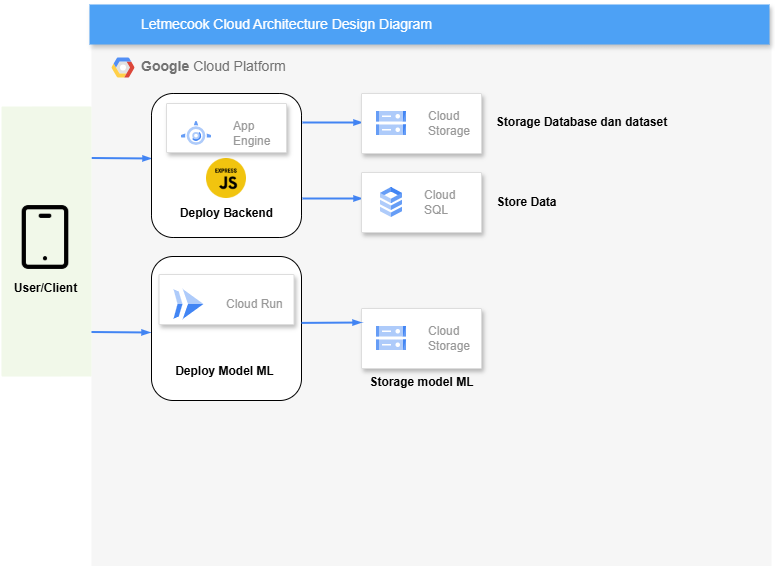

The diagram above was exported from draw.io. Its source (the exported page's mxGraphModel, read from the mxfile embedded in the PNG):
<mxGraphModel dx="1034" dy="412" grid="1" gridSize="10" guides="1" tooltips="1" connect="1" arrows="1" fold="1" page="1" pageScale="1" pageWidth="1169" pageHeight="827" background="none" math="0" shadow="0">
  <root>
    <mxCell id="0" />
    <mxCell id="1" parent="0" />
    <mxCell id="Lif8JBEafslfNm7ranTe-1" value="&lt;b&gt;Google &lt;/b&gt;Cloud Platform" style="fillColor=#F6F6F6;strokeColor=none;shadow=0;gradientColor=none;fontSize=14;align=left;spacing=10;fontColor=#717171;9E9E9E;verticalAlign=top;spacingTop=-4;fontStyle=0;spacingLeft=40;html=1;" parent="1" vertex="1">
      <mxGeometry x="320" y="161" width="680" height="519" as="geometry" />
    </mxCell>
    <mxCell id="Lif8JBEafslfNm7ranTe-2" value="" style="shape=mxgraph.gcp2.google_cloud_platform;fillColor=#F6F6F6;strokeColor=none;shadow=0;gradientColor=none;" parent="Lif8JBEafslfNm7ranTe-1" vertex="1">
      <mxGeometry width="23" height="20" relative="1" as="geometry">
        <mxPoint x="20" y="10" as="offset" />
      </mxGeometry>
    </mxCell>
    <mxCell id="Lif8JBEafslfNm7ranTe-8" style="edgeStyle=elbowEdgeStyle;rounded=0;elbow=vertical;html=1;labelBackgroundColor=none;startFill=1;startSize=4;endArrow=blockThin;endFill=1;endSize=4;jettySize=auto;orthogonalLoop=1;strokeColor=#4284F3;strokeWidth=2;fontSize=12;fontColor=#000000;align=left;dashed=0;" parent="Lif8JBEafslfNm7ranTe-1" edge="1">
      <mxGeometry relative="1" as="geometry">
        <mxPoint y="110.5" as="sourcePoint" />
        <mxPoint x="60" y="110.5" as="targetPoint" />
      </mxGeometry>
    </mxCell>
    <mxCell id="7I97ZEi4iPfrWT0RiI3F-10" value="" style="rounded=1;whiteSpace=wrap;html=1;" parent="Lif8JBEafslfNm7ranTe-1" vertex="1">
      <mxGeometry x="60" y="46" width="150" height="144" as="geometry" />
    </mxCell>
    <mxCell id="7I97ZEi4iPfrWT0RiI3F-14" value="" style="shape=image;verticalLabelPosition=bottom;labelBackgroundColor=default;verticalAlign=top;aspect=fixed;imageAspect=0;image=https://www.factfc.com/wp-content/uploads/2024/04/express-js.png;" parent="Lif8JBEafslfNm7ranTe-1" vertex="1">
      <mxGeometry x="115" y="111" width="40" height="40" as="geometry" />
    </mxCell>
    <mxCell id="7I97ZEi4iPfrWT0RiI3F-15" value="&lt;b&gt;Deploy Backend&lt;/b&gt;" style="text;html=1;align=center;verticalAlign=middle;resizable=0;points=[];autosize=1;strokeColor=none;fillColor=none;" parent="Lif8JBEafslfNm7ranTe-1" vertex="1">
      <mxGeometry x="75" y="151" width="120" height="30" as="geometry" />
    </mxCell>
    <mxCell id="7I97ZEi4iPfrWT0RiI3F-17" style="edgeStyle=elbowEdgeStyle;rounded=0;elbow=vertical;html=1;labelBackgroundColor=none;startFill=1;startSize=4;endArrow=blockThin;endFill=1;endSize=4;jettySize=auto;orthogonalLoop=1;strokeColor=#4284F3;strokeWidth=2;fontSize=12;fontColor=#000000;align=left;dashed=0;" parent="Lif8JBEafslfNm7ranTe-1" edge="1">
      <mxGeometry relative="1" as="geometry">
        <mxPoint x="-1" y="284.5" as="sourcePoint" />
        <mxPoint x="59" y="284.5" as="targetPoint" />
      </mxGeometry>
    </mxCell>
    <mxCell id="7I97ZEi4iPfrWT0RiI3F-18" value="" style="rounded=1;whiteSpace=wrap;html=1;" parent="Lif8JBEafslfNm7ranTe-1" vertex="1">
      <mxGeometry x="60" y="209" width="150" height="144" as="geometry" />
    </mxCell>
    <mxCell id="7I97ZEi4iPfrWT0RiI3F-19" value="" style="strokeColor=#dddddd;shadow=1;strokeWidth=1;rounded=1;absoluteArcSize=1;arcSize=2;" parent="Lif8JBEafslfNm7ranTe-1" vertex="1">
      <mxGeometry x="67.5" y="227" width="135" height="50" as="geometry" />
    </mxCell>
    <mxCell id="7I97ZEi4iPfrWT0RiI3F-20" value="Cloud Run" style="editableCssRules=.*;html=1;fontColor=#999999;shape=image;verticalLabelPosition=middle;verticalAlign=middle;labelPosition=right;align=left;spacingLeft=20;part=1;points=[];imageAspect=0;image=data:image/svg+xml,(base64 omitted: 656 chars);" parent="7I97ZEi4iPfrWT0RiI3F-19" vertex="1">
      <mxGeometry width="30" height="30" relative="1" as="geometry">
        <mxPoint x="15" y="15" as="offset" />
      </mxGeometry>
    </mxCell>
    <mxCell id="7I97ZEi4iPfrWT0RiI3F-23" value="" style="shape=image;verticalLabelPosition=bottom;labelBackgroundColor=default;verticalAlign=top;aspect=fixed;imageAspect=0;image=https://seekvectors.com/files/download/db2c8801f4bd9d7a833b1cfb8ef89319.jpg;" parent="Lif8JBEafslfNm7ranTe-1" vertex="1">
      <mxGeometry x="111" y="277" width="43" height="43" as="geometry" />
    </mxCell>
    <mxCell id="7I97ZEi4iPfrWT0RiI3F-24" value="&lt;b&gt;Deploy Model ML&lt;/b&gt;" style="text;html=1;align=center;verticalAlign=middle;resizable=0;points=[];autosize=1;strokeColor=none;fillColor=none;" parent="Lif8JBEafslfNm7ranTe-1" vertex="1">
      <mxGeometry x="72.5" y="309" width="120" height="30" as="geometry" />
    </mxCell>
    <mxCell id="7I97ZEi4iPfrWT0RiI3F-26" value="" style="strokeColor=#dddddd;shadow=1;strokeWidth=1;rounded=1;absoluteArcSize=1;arcSize=2;" parent="Lif8JBEafslfNm7ranTe-1" vertex="1">
      <mxGeometry x="270" y="261" width="120" height="60" as="geometry" />
    </mxCell>
    <mxCell id="7I97ZEi4iPfrWT0RiI3F-27" value="Cloud&#10;Storage" style="editableCssRules=.*;html=1;fontColor=#999999;shape=image;verticalLabelPosition=middle;verticalAlign=middle;labelPosition=right;align=left;spacingLeft=20;part=1;points=[];imageAspect=0;image=data:image/svg+xml,(base64 omitted: 1124 chars);" parent="7I97ZEi4iPfrWT0RiI3F-26" vertex="1">
      <mxGeometry width="30" height="24" relative="1" as="geometry">
        <mxPoint x="15" y="18" as="offset" />
      </mxGeometry>
    </mxCell>
    <mxCell id="7I97ZEi4iPfrWT0RiI3F-28" style="edgeStyle=elbowEdgeStyle;rounded=0;elbow=vertical;html=1;labelBackgroundColor=none;startFill=1;startSize=4;endArrow=blockThin;endFill=1;endSize=4;jettySize=auto;orthogonalLoop=1;strokeColor=#4284F3;strokeWidth=2;fontSize=12;fontColor=#000000;align=left;dashed=0;" parent="Lif8JBEafslfNm7ranTe-1" edge="1">
      <mxGeometry relative="1" as="geometry">
        <mxPoint x="210" y="275.40999999999997" as="sourcePoint" />
        <mxPoint x="270" y="275.40999999999997" as="targetPoint" />
      </mxGeometry>
    </mxCell>
    <mxCell id="7I97ZEi4iPfrWT0RiI3F-29" value="&lt;b&gt;Storage model ML&lt;/b&gt;" style="text;html=1;align=center;verticalAlign=middle;resizable=0;points=[];autosize=1;strokeColor=none;fillColor=none;" parent="Lif8JBEafslfNm7ranTe-1" vertex="1">
      <mxGeometry x="265" y="320" width="130" height="30" as="geometry" />
    </mxCell>
    <mxCell id="7I97ZEi4iPfrWT0RiI3F-33" style="edgeStyle=elbowEdgeStyle;rounded=0;elbow=horizontal;html=1;labelBackgroundColor=none;startFill=1;startSize=4;endArrow=blockThin;endFill=1;endSize=4;jettySize=auto;orthogonalLoop=1;strokeColor=#4284F3;strokeWidth=2;fontSize=12;fontColor=#000000;align=left;dashed=0;" parent="Lif8JBEafslfNm7ranTe-1" edge="1">
      <mxGeometry relative="1" as="geometry">
        <mxPoint x="211" y="75" as="sourcePoint" />
        <mxPoint x="271" y="75" as="targetPoint" />
      </mxGeometry>
    </mxCell>
    <mxCell id="7I97ZEi4iPfrWT0RiI3F-34" style="edgeStyle=elbowEdgeStyle;rounded=0;elbow=horizontal;html=1;labelBackgroundColor=none;startFill=1;startSize=4;endArrow=blockThin;endFill=1;endSize=4;jettySize=auto;orthogonalLoop=1;strokeColor=#4284F3;strokeWidth=2;fontSize=12;fontColor=#000000;align=left;dashed=0;" parent="Lif8JBEafslfNm7ranTe-1" edge="1">
      <mxGeometry relative="1" as="geometry">
        <mxPoint x="211" y="151" as="sourcePoint" />
        <mxPoint x="271" y="151" as="targetPoint" />
      </mxGeometry>
    </mxCell>
    <mxCell id="7I97ZEi4iPfrWT0RiI3F-35" value="" style="strokeColor=#dddddd;shadow=1;strokeWidth=1;rounded=1;absoluteArcSize=1;arcSize=2;" parent="Lif8JBEafslfNm7ranTe-1" vertex="1">
      <mxGeometry x="270" y="46" width="120" height="60" as="geometry" />
    </mxCell>
    <mxCell id="7I97ZEi4iPfrWT0RiI3F-36" value="Cloud&#10;Storage" style="editableCssRules=.*;html=1;fontColor=#999999;shape=image;verticalLabelPosition=middle;verticalAlign=middle;labelPosition=right;align=left;spacingLeft=20;part=1;points=[];imageAspect=0;image=data:image/svg+xml,(base64 omitted: 1124 chars);" parent="7I97ZEi4iPfrWT0RiI3F-35" vertex="1">
      <mxGeometry width="30" height="24" relative="1" as="geometry">
        <mxPoint x="15" y="18" as="offset" />
      </mxGeometry>
    </mxCell>
    <mxCell id="7I97ZEi4iPfrWT0RiI3F-37" value="&lt;b&gt;Storage Database dan dataset&lt;/b&gt;" style="text;html=1;align=center;verticalAlign=middle;resizable=0;points=[];autosize=1;strokeColor=none;fillColor=none;" parent="Lif8JBEafslfNm7ranTe-1" vertex="1">
      <mxGeometry x="395" y="60" width="190" height="30" as="geometry" />
    </mxCell>
    <mxCell id="7I97ZEi4iPfrWT0RiI3F-38" value="" style="strokeColor=#dddddd;shadow=1;strokeWidth=1;rounded=1;absoluteArcSize=1;arcSize=2;" parent="Lif8JBEafslfNm7ranTe-1" vertex="1">
      <mxGeometry x="270" y="125" width="120" height="60" as="geometry" />
    </mxCell>
    <mxCell id="7I97ZEi4iPfrWT0RiI3F-39" value="Cloud&#10;SQL" style="editableCssRules=.*;html=1;fontColor=#999999;shape=image;verticalLabelPosition=middle;verticalAlign=middle;labelPosition=right;align=left;spacingLeft=20;part=1;points=[];imageAspect=0;image=data:image/svg+xml,(base64 omitted: 1016 chars);" parent="7I97ZEi4iPfrWT0RiI3F-38" vertex="1">
      <mxGeometry width="22" height="30" relative="1" as="geometry">
        <mxPoint x="19" y="15" as="offset" />
      </mxGeometry>
    </mxCell>
    <mxCell id="7I97ZEi4iPfrWT0RiI3F-40" value="&lt;b&gt;Store Data&lt;/b&gt;" style="text;html=1;align=center;verticalAlign=middle;resizable=0;points=[];autosize=1;strokeColor=none;fillColor=none;" parent="Lif8JBEafslfNm7ranTe-1" vertex="1">
      <mxGeometry x="395" y="140" width="80" height="30" as="geometry" />
    </mxCell>
    <mxCell id="v4bEGsOEKdcU6CvAC_SA-1" value="" style="strokeColor=#dddddd;shadow=1;strokeWidth=1;rounded=1;absoluteArcSize=1;arcSize=2;" vertex="1" parent="Lif8JBEafslfNm7ranTe-1">
      <mxGeometry x="75" y="56" width="120" height="49" as="geometry" />
    </mxCell>
    <mxCell id="v4bEGsOEKdcU6CvAC_SA-2" value="App&#10;Engine" style="editableCssRules=.*;html=1;fontColor=#999999;shape=image;verticalLabelPosition=middle;verticalAlign=middle;labelPosition=right;align=left;spacingLeft=20;part=1;points=[];imageAspect=0;image=data:image/svg+xml,(base64 omitted: 1596 chars);" vertex="1" parent="v4bEGsOEKdcU6CvAC_SA-1">
      <mxGeometry width="30" height="24" relative="1" as="geometry">
        <mxPoint x="15" y="18" as="offset" />
      </mxGeometry>
    </mxCell>
    <mxCell id="Lif8JBEafslfNm7ranTe-3" value="" style="rounded=1;absoluteArcSize=1;arcSize=2;html=1;strokeColor=none;gradientColor=none;shadow=0;dashed=0;fontSize=12;fontColor=#9E9E9E;align=left;verticalAlign=top;spacing=10;spacingTop=-4;fillColor=#F1F8E9;" parent="1" vertex="1">
      <mxGeometry x="230" y="220" width="90" height="270" as="geometry" />
    </mxCell>
    <mxCell id="Lif8JBEafslfNm7ranTe-4" value="Letmecook Cloud Architecture Design Diagram" style="fillColor=#4DA1F5;strokeColor=none;shadow=1;gradientColor=none;fontSize=14;align=left;spacingLeft=50;fontColor=#ffffff;html=1;" parent="1" vertex="1">
      <mxGeometry x="318" y="118" width="680" height="40" as="geometry" />
    </mxCell>
    <mxCell id="7I97ZEi4iPfrWT0RiI3F-1" value="" style="shape=image;html=1;verticalAlign=top;verticalLabelPosition=bottom;labelBackgroundColor=#ffffff;imageAspect=0;aspect=fixed;image=https://cdn4.iconfinder.com/data/icons/user-interface-181/32/Smartphone-128.png" parent="1" vertex="1">
      <mxGeometry x="240" y="317" width="68" height="68" as="geometry" />
    </mxCell>
    <mxCell id="7I97ZEi4iPfrWT0RiI3F-2" value="&lt;b&gt;User/Client&lt;/b&gt;" style="text;html=1;align=center;verticalAlign=middle;resizable=0;points=[];autosize=1;strokeColor=none;fillColor=none;" parent="1" vertex="1">
      <mxGeometry x="229" y="387" width="90" height="30" as="geometry" />
    </mxCell>
  </root>
</mxGraphModel>